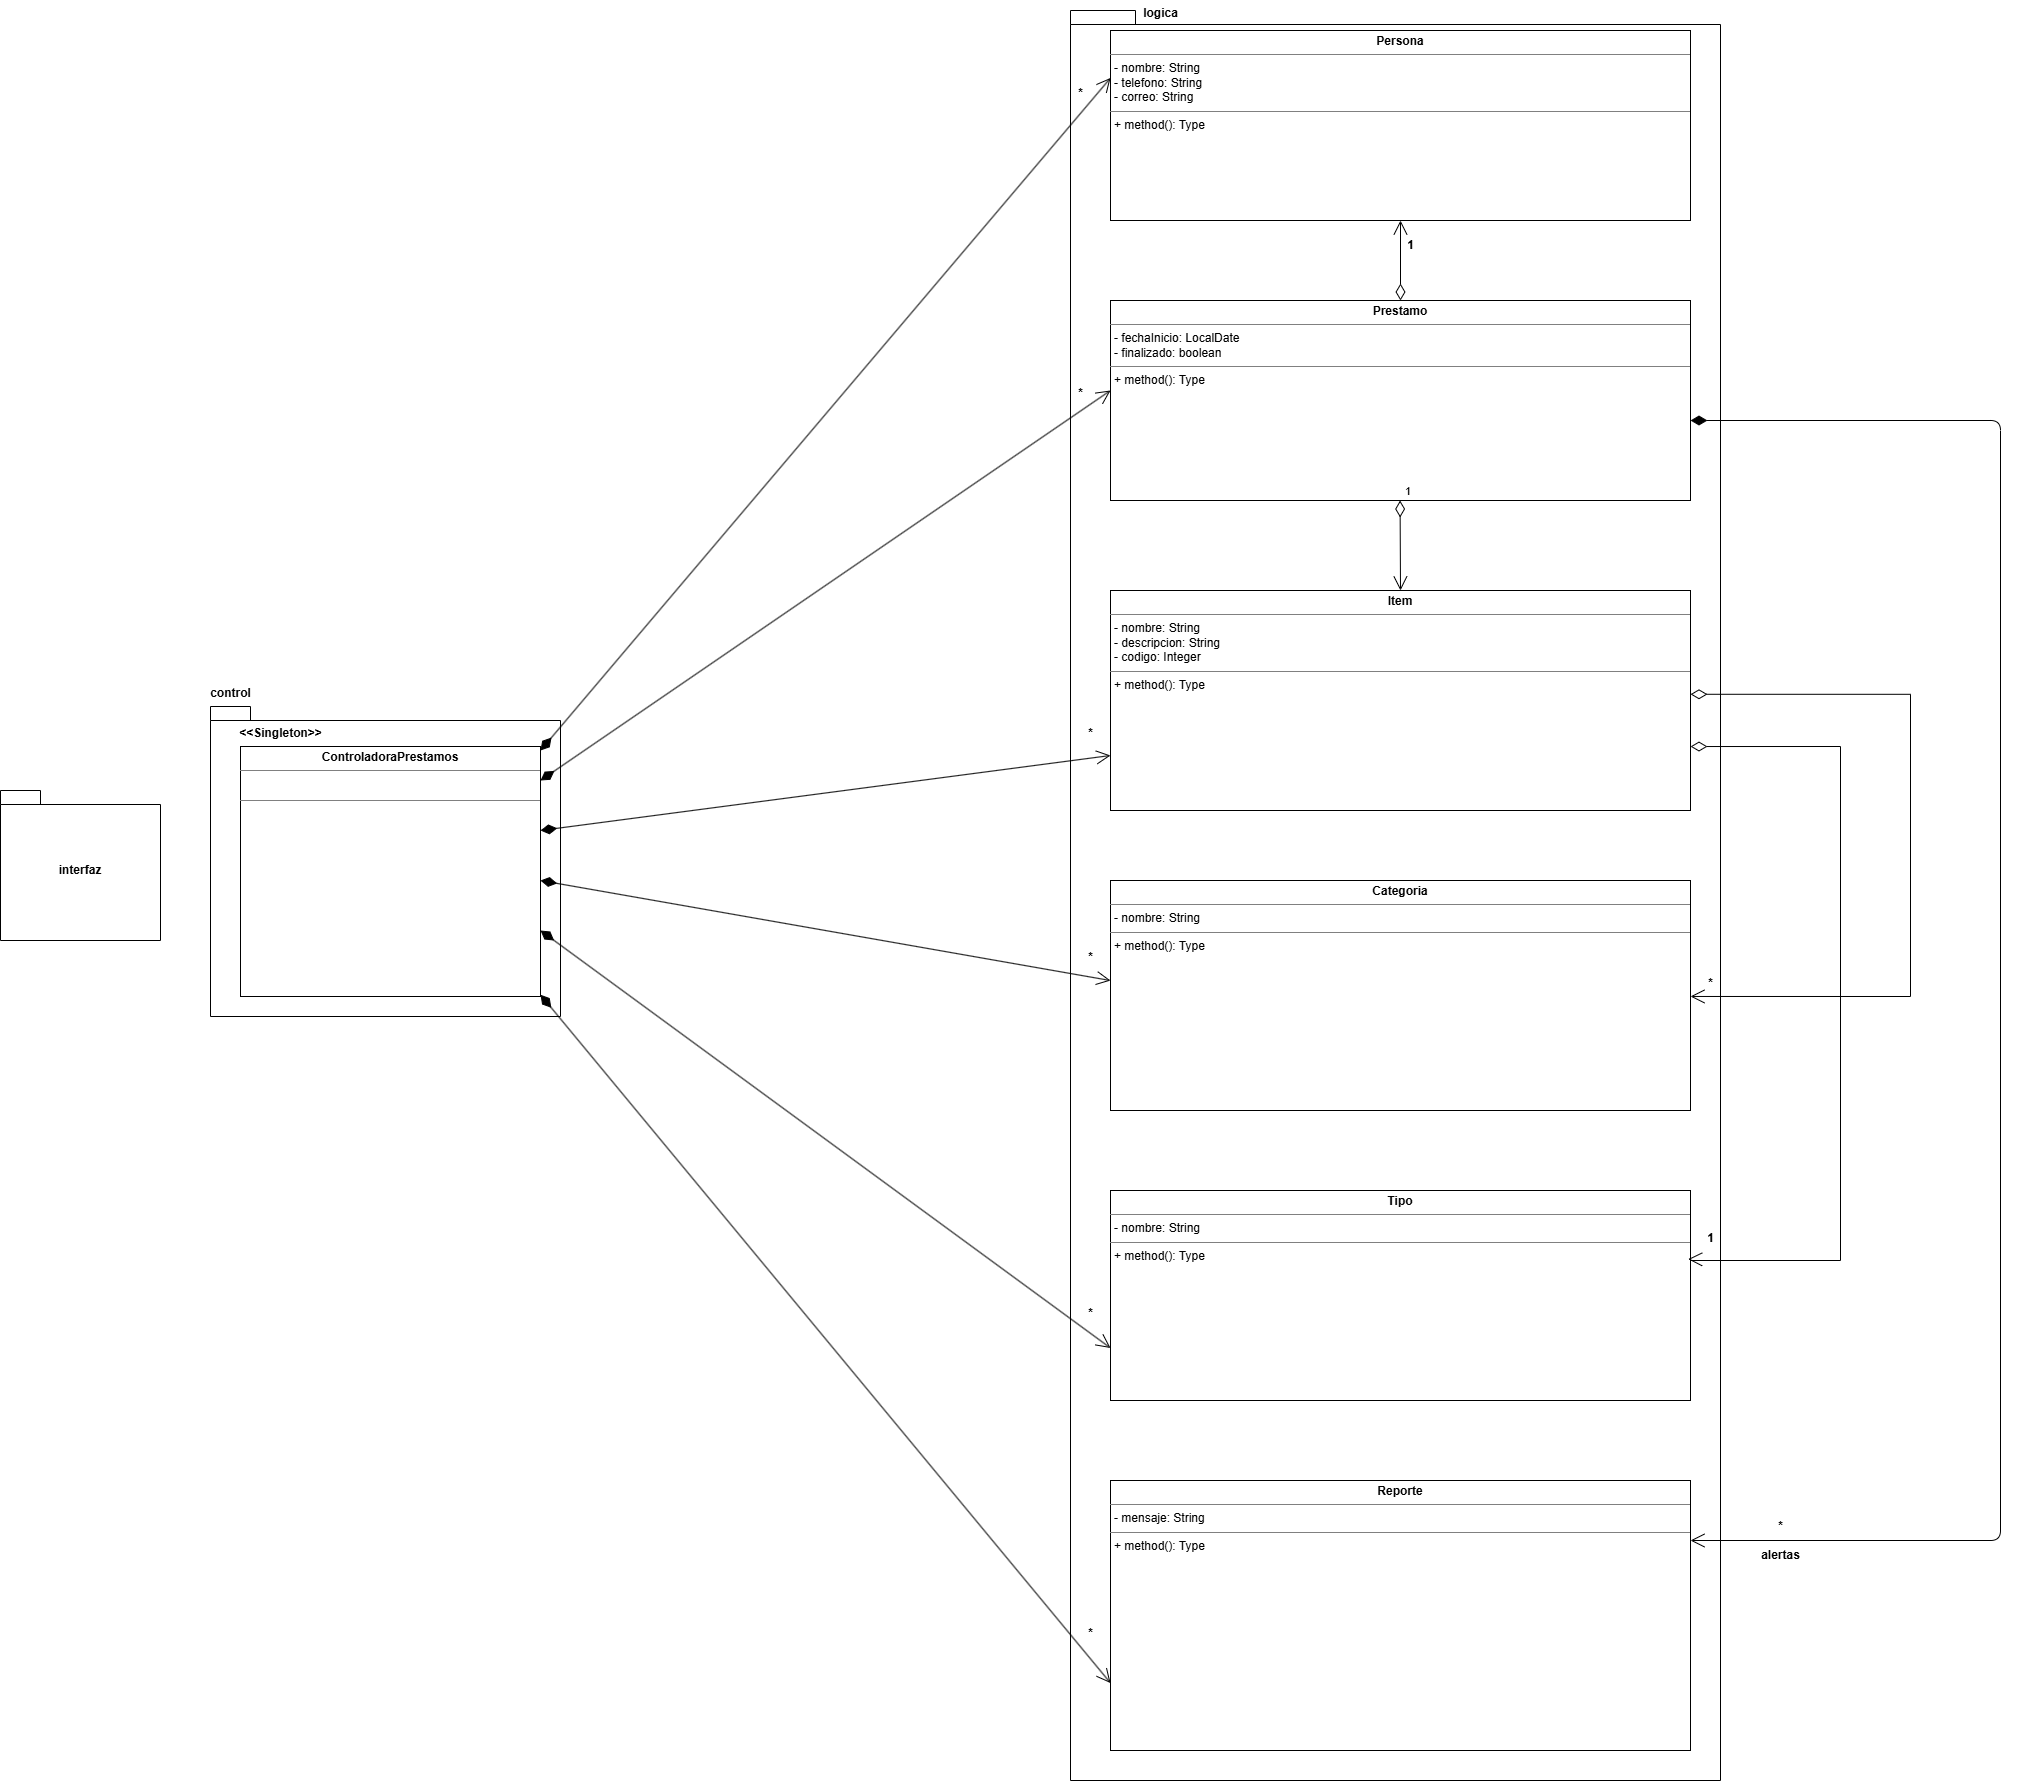

The diagram above was exported from draw.io. Its source (the exported page's mxGraphModel, read from the mxfile embedded in the PNG):
<mxGraphModel dx="2340" dy="2275" grid="1" gridSize="10" guides="1" tooltips="1" connect="1" arrows="1" fold="1" page="1" pageScale="1" pageWidth="850" pageHeight="1100" math="0" shadow="0">
  <root>
    <mxCell id="0" />
    <mxCell id="1" parent="0" />
    <mxCell id="7hXC5drpR5CJ5ea9cFca-8" parent="1" style="shape=folder;fontStyle=1;spacingTop=10;tabWidth=40;tabHeight=14;tabPosition=left;html=1;whiteSpace=wrap;" value="interfaz" vertex="1">
      <mxGeometry height="150" width="160" x="420" y="300" as="geometry" />
    </mxCell>
    <mxCell id="7hXC5drpR5CJ5ea9cFca-9" parent="1" style="shape=folder;fontStyle=1;spacingTop=10;tabWidth=40;tabHeight=14;tabPosition=left;html=1;whiteSpace=wrap;" value="" vertex="1">
      <mxGeometry height="310" width="350" x="630" y="216" as="geometry" />
    </mxCell>
    <mxCell id="7hXC5drpR5CJ5ea9cFca-10" parent="1" style="verticalAlign=top;align=left;overflow=fill;html=1;whiteSpace=wrap;" value="&lt;p style=&quot;margin:0px;margin-top:4px;text-align:center;&quot;&gt;&lt;b&gt;ControladoraPrestamos&lt;/b&gt;&lt;/p&gt;&lt;hr size=&quot;1&quot; style=&quot;border-style:solid;&quot;&gt;&lt;div style=&quot;height:2px;&quot;&gt;&lt;br&gt;&lt;/div&gt;&lt;br&gt;&lt;hr size=&quot;1&quot; style=&quot;border-style:solid;&quot;&gt;&lt;div style=&quot;height:2px;&quot;&gt;&lt;br&gt;&lt;/div&gt;" vertex="1">
      <mxGeometry height="250" width="300" x="660" y="256" as="geometry" />
    </mxCell>
    <mxCell id="7hXC5drpR5CJ5ea9cFca-11" parent="1" style="shape=folder;fontStyle=1;spacingTop=10;tabWidth=40;tabHeight=14;tabPosition=left;html=1;whiteSpace=wrap;" value="" vertex="1">
      <mxGeometry height="1770" width="650" x="1490" y="-480" as="geometry" />
    </mxCell>
    <mxCell id="7hXC5drpR5CJ5ea9cFca-12" parent="1" style="text;align=center;fontStyle=1;verticalAlign=middle;spacingLeft=3;spacingRight=3;strokeColor=none;rotatable=0;points=[[0,0.5],[1,0.5]];portConstraint=eastwest;html=1;" value="control" vertex="1">
      <mxGeometry height="26" width="80" x="610" y="190" as="geometry" />
    </mxCell>
    <mxCell id="7hXC5drpR5CJ5ea9cFca-13" parent="1" style="text;align=center;fontStyle=1;verticalAlign=middle;spacingLeft=3;spacingRight=3;strokeColor=none;rotatable=0;points=[[0,0.5],[1,0.5]];portConstraint=eastwest;html=1;" value="logica" vertex="1">
      <mxGeometry height="26" width="80" x="1540" y="-490" as="geometry" />
    </mxCell>
    <mxCell id="7hXC5drpR5CJ5ea9cFca-14" parent="1" style="verticalAlign=top;align=left;overflow=fill;html=1;whiteSpace=wrap;" value="&lt;p style=&quot;margin:0px;margin-top:4px;text-align:center;&quot;&gt;&lt;b&gt;Persona&lt;/b&gt;&lt;/p&gt;&lt;hr size=&quot;1&quot; style=&quot;border-style:solid;&quot;&gt;&lt;p style=&quot;margin:0px;margin-left:4px;&quot;&gt;- nombre: String&lt;/p&gt;&lt;p style=&quot;margin:0px;margin-left:4px;&quot;&gt;- telefono: String&lt;/p&gt;&lt;p style=&quot;margin:0px;margin-left:4px;&quot;&gt;- correo: String&lt;/p&gt;&lt;hr size=&quot;1&quot; style=&quot;border-style:solid;&quot;&gt;&lt;p style=&quot;margin:0px;margin-left:4px;&quot;&gt;+ method(): Type&lt;/p&gt;" vertex="1">
      <mxGeometry height="190" width="580" x="1530" y="-460" as="geometry" />
    </mxCell>
    <mxCell id="7hXC5drpR5CJ5ea9cFca-15" parent="1" style="verticalAlign=top;align=left;overflow=fill;html=1;whiteSpace=wrap;points=[[0,0,0,0,0],[0,0.25,0,0,0],[0,0.5,0,0,0],[0,0.75,0,0,0],[0,1,0,0,0],[0.25,0,0,0,0],[0.25,1,0,0,0],[0.5,0,0,0,0],[0.5,1,0,0,0],[0.75,0,0,0,0],[0.75,1,0,0,0],[1,0,0,0,0],[1,0.25,0,0,0],[1,0.5,0,0,0],[1,0.75,0,0,0],[1,1,0,0,0]];" value="&lt;p style=&quot;margin:0px;margin-top:4px;text-align:center;&quot;&gt;&lt;b&gt;Prestamo&lt;/b&gt;&lt;/p&gt;&lt;hr size=&quot;1&quot; style=&quot;border-style:solid;&quot;&gt;&lt;p style=&quot;margin:0px;margin-left:4px;&quot;&gt;- fechaInicio: LocalDate&amp;nbsp;&lt;/p&gt;&lt;p style=&quot;margin:0px;margin-left:4px;&quot;&gt;- finalizado: boolean&lt;/p&gt;&lt;hr size=&quot;1&quot; style=&quot;border-style:solid;&quot;&gt;&lt;p style=&quot;margin:0px;margin-left:4px;&quot;&gt;+ method(): Type&lt;/p&gt;" vertex="1">
      <mxGeometry height="200" width="580" x="1530" y="-190" as="geometry" />
    </mxCell>
    <mxCell id="7hXC5drpR5CJ5ea9cFca-16" parent="1" style="verticalAlign=top;align=left;overflow=fill;html=1;whiteSpace=wrap;" value="&lt;p style=&quot;margin:0px;margin-top:4px;text-align:center;&quot;&gt;&lt;b&gt;Item&lt;/b&gt;&lt;/p&gt;&lt;hr size=&quot;1&quot; style=&quot;border-style:solid;&quot;&gt;&lt;p style=&quot;margin:0px;margin-left:4px;&quot;&gt;- nombre: String&amp;nbsp;&lt;/p&gt;&lt;p style=&quot;margin:0px;margin-left:4px;&quot;&gt;- descripcion: String&lt;/p&gt;&lt;p style=&quot;margin:0px;margin-left:4px;&quot;&gt;- codigo: Integer&amp;nbsp;&lt;/p&gt;&lt;hr size=&quot;1&quot; style=&quot;border-style:solid;&quot;&gt;&lt;p style=&quot;margin:0px;margin-left:4px;&quot;&gt;+ method(): Type&lt;/p&gt;" vertex="1">
      <mxGeometry height="220" width="580" x="1530" y="100" as="geometry" />
    </mxCell>
    <mxCell id="7hXC5drpR5CJ5ea9cFca-17" parent="1" style="verticalAlign=top;align=left;overflow=fill;html=1;whiteSpace=wrap;" value="&lt;p style=&quot;margin:0px;margin-top:4px;text-align:center;&quot;&gt;&lt;b&gt;Categoria&lt;/b&gt;&lt;/p&gt;&lt;hr size=&quot;1&quot; style=&quot;border-style:solid;&quot;&gt;&lt;p style=&quot;margin:0px;margin-left:4px;&quot;&gt;- nombre: String&lt;/p&gt;&lt;hr size=&quot;1&quot; style=&quot;border-style:solid;&quot;&gt;&lt;p style=&quot;margin:0px;margin-left:4px;&quot;&gt;+ method(): Type&lt;/p&gt;" vertex="1">
      <mxGeometry height="230" width="580" x="1530" y="390" as="geometry" />
    </mxCell>
    <mxCell id="7hXC5drpR5CJ5ea9cFca-18" parent="1" style="verticalAlign=top;align=left;overflow=fill;html=1;whiteSpace=wrap;" value="&lt;p style=&quot;margin:0px;margin-top:4px;text-align:center;&quot;&gt;&lt;b&gt;Tipo&lt;/b&gt;&lt;/p&gt;&lt;hr size=&quot;1&quot; style=&quot;border-style:solid;&quot;&gt;&lt;p style=&quot;margin:0px;margin-left:4px;&quot;&gt;- nombre: String&lt;/p&gt;&lt;hr size=&quot;1&quot; style=&quot;border-style:solid;&quot;&gt;&lt;p style=&quot;margin:0px;margin-left:4px;&quot;&gt;+ method(): Type&lt;/p&gt;" vertex="1">
      <mxGeometry height="210" width="580" x="1530" y="700" as="geometry" />
    </mxCell>
    <mxCell id="7hXC5drpR5CJ5ea9cFca-19" parent="1" style="verticalAlign=top;align=left;overflow=fill;html=1;whiteSpace=wrap;" value="&lt;p style=&quot;margin:0px;margin-top:4px;text-align:center;&quot;&gt;&lt;b&gt;Reporte&lt;/b&gt;&lt;/p&gt;&lt;hr size=&quot;1&quot; style=&quot;border-style:solid;&quot;&gt;&lt;p style=&quot;margin:0px;margin-left:4px;&quot;&gt;- mensaje: String&lt;/p&gt;&lt;hr size=&quot;1&quot; style=&quot;border-style:solid;&quot;&gt;&lt;p style=&quot;margin:0px;margin-left:4px;&quot;&gt;+ method(): Type&lt;/p&gt;" vertex="1">
      <mxGeometry height="270" width="580" x="1530" y="990" as="geometry" />
    </mxCell>
    <mxCell id="7hXC5drpR5CJ5ea9cFca-20" parent="1" style="text;align=center;fontStyle=1;verticalAlign=middle;spacingLeft=3;spacingRight=3;strokeColor=none;rotatable=0;points=[[0,0.5],[1,0.5]];portConstraint=eastwest;html=1;" value="&amp;lt;&amp;lt;Singleton&amp;gt;&amp;gt;" vertex="1">
      <mxGeometry height="26" width="80" x="660" y="230" as="geometry" />
    </mxCell>
    <mxCell id="ktdN0Q8qYCUcBWmScPc9-4" edge="1" parent="1" style="endArrow=open;html=1;endSize=12;startArrow=diamondThin;startSize=14;startFill=0;align=left;verticalAlign=bottom;rounded=0;entryX=0.5;entryY=0;entryDx=0;entryDy=0;" target="7hXC5drpR5CJ5ea9cFca-16" value="1">
      <mxGeometry relative="1" x="-1" y="3" as="geometry">
        <mxPoint x="1819.58" y="10" as="sourcePoint" />
        <mxPoint x="1819.58" y="120" as="targetPoint" />
      </mxGeometry>
    </mxCell>
    <mxCell id="ktdN0Q8qYCUcBWmScPc9-5" edge="1" parent="1" source="7hXC5drpR5CJ5ea9cFca-15" style="endArrow=open;html=1;endSize=12;startArrow=diamondThin;startSize=14;startFill=1;edgeStyle=orthogonalEdgeStyle;align=left;verticalAlign=bottom;rounded=1;curved=0;" target="7hXC5drpR5CJ5ea9cFca-19" value="">
      <mxGeometry relative="1" x="-0.9885" y="10" as="geometry">
        <mxPoint as="offset" />
        <Array as="points">
          <mxPoint x="2420" y="-70" />
          <mxPoint x="2420" y="1050" />
        </Array>
        <mxPoint x="2420" y="560" as="sourcePoint" />
        <mxPoint x="2260" y="560" as="targetPoint" />
      </mxGeometry>
    </mxCell>
    <mxCell id="ktdN0Q8qYCUcBWmScPc9-6" edge="1" parent="1" source="7hXC5drpR5CJ5ea9cFca-15" style="endArrow=open;html=1;endSize=12;startArrow=diamondThin;startSize=14;startFill=0;align=left;verticalAlign=bottom;rounded=0;entryX=0.5;entryY=1;entryDx=0;entryDy=0;exitX=0.5;exitY=0;exitDx=0;exitDy=0;exitPerimeter=0;" target="7hXC5drpR5CJ5ea9cFca-14" value="">
      <mxGeometry relative="1" x="-1" y="3" as="geometry">
        <mxPoint as="offset" />
        <mxPoint x="1820" y="-220" as="sourcePoint" />
        <mxPoint x="1819.6999999999998" y="-250" as="targetPoint" />
      </mxGeometry>
    </mxCell>
    <mxCell id="ktdN0Q8qYCUcBWmScPc9-7" edge="1" parent="1" style="endArrow=open;html=1;endSize=12;startArrow=diamondThin;startSize=14;startFill=1;align=left;verticalAlign=bottom;rounded=1;entryX=0;entryY=0.25;entryDx=0;entryDy=0;" target="7hXC5drpR5CJ5ea9cFca-14" value="">
      <mxGeometry relative="1" x="-1" y="3" as="geometry">
        <mxPoint x="960" y="260" as="sourcePoint" />
        <mxPoint x="1120" y="-40" as="targetPoint" />
      </mxGeometry>
    </mxCell>
    <mxCell id="ktdN0Q8qYCUcBWmScPc9-8" edge="1" parent="1" style="endArrow=open;html=1;endSize=12;startArrow=diamondThin;startSize=14;startFill=1;align=left;verticalAlign=bottom;rounded=0;entryX=0;entryY=0.45;entryDx=0;entryDy=0;entryPerimeter=0;" target="7hXC5drpR5CJ5ea9cFca-15" value="">
      <mxGeometry relative="1" x="-1" y="3" as="geometry">
        <mxPoint x="960" y="290" as="sourcePoint" />
        <mxPoint x="1120" y="290" as="targetPoint" />
      </mxGeometry>
    </mxCell>
    <mxCell id="ktdN0Q8qYCUcBWmScPc9-9" edge="1" parent="1" style="endArrow=open;html=1;endSize=12;startArrow=diamondThin;startSize=14;startFill=1;align=left;verticalAlign=bottom;rounded=0;entryX=0;entryY=0.75;entryDx=0;entryDy=0;" target="7hXC5drpR5CJ5ea9cFca-16" value="">
      <mxGeometry relative="1" x="-1" y="3" as="geometry">
        <mxPoint x="960" y="340" as="sourcePoint" />
        <mxPoint x="1120" y="340" as="targetPoint" />
      </mxGeometry>
    </mxCell>
    <mxCell id="ktdN0Q8qYCUcBWmScPc9-10" edge="1" parent="1" style="endArrow=open;html=1;endSize=12;startArrow=diamondThin;startSize=14;startFill=1;align=left;verticalAlign=bottom;rounded=0;entryX=0;entryY=0.435;entryDx=0;entryDy=0;entryPerimeter=0;" target="7hXC5drpR5CJ5ea9cFca-17" value="">
      <mxGeometry relative="1" x="-1" y="3" as="geometry">
        <mxPoint x="960" y="390" as="sourcePoint" />
        <mxPoint x="1120" y="390" as="targetPoint" />
      </mxGeometry>
    </mxCell>
    <mxCell id="ktdN0Q8qYCUcBWmScPc9-11" edge="1" parent="1" style="endArrow=open;html=1;endSize=12;startArrow=diamondThin;startSize=14;startFill=1;align=left;verticalAlign=bottom;rounded=0;entryX=0;entryY=0.75;entryDx=0;entryDy=0;" target="7hXC5drpR5CJ5ea9cFca-18" value="">
      <mxGeometry relative="1" x="-1" y="3" as="geometry">
        <mxPoint x="960" y="440" as="sourcePoint" />
        <mxPoint x="1120" y="440" as="targetPoint" />
      </mxGeometry>
    </mxCell>
    <mxCell id="ktdN0Q8qYCUcBWmScPc9-12" edge="1" parent="1" style="endArrow=open;html=1;endSize=12;startArrow=diamondThin;startSize=14;startFill=1;align=left;verticalAlign=bottom;rounded=0;entryX=0;entryY=0.75;entryDx=0;entryDy=0;" target="7hXC5drpR5CJ5ea9cFca-19" value="">
      <mxGeometry relative="1" x="-1" y="3" as="geometry">
        <mxPoint as="offset" />
        <mxPoint x="960" y="504.23" as="sourcePoint" />
        <mxPoint x="1120" y="504.23" as="targetPoint" />
      </mxGeometry>
    </mxCell>
    <mxCell id="ktdN0Q8qYCUcBWmScPc9-13" edge="1" parent="1" style="endArrow=open;html=1;endSize=12;startArrow=diamondThin;startSize=14;startFill=0;edgeStyle=orthogonalEdgeStyle;align=left;verticalAlign=bottom;rounded=0;entryX=1;entryY=0.5;entryDx=0;entryDy=0;" value="">
      <mxGeometry relative="1" x="-1" y="3" as="geometry">
        <Array as="points">
          <mxPoint x="2330" y="204" />
          <mxPoint x="2330" y="506" />
        </Array>
        <mxPoint x="2110" y="203.78" as="sourcePoint" />
        <mxPoint x="2110.0000000000005" y="505.97" as="targetPoint" />
      </mxGeometry>
    </mxCell>
    <mxCell id="ktdN0Q8qYCUcBWmScPc9-14" edge="1" parent="1" style="endArrow=open;html=1;endSize=12;startArrow=diamondThin;startSize=14;startFill=0;edgeStyle=orthogonalEdgeStyle;align=left;verticalAlign=bottom;rounded=0;entryX=0.996;entryY=0.327;entryDx=0;entryDy=0;entryPerimeter=0;" target="7hXC5drpR5CJ5ea9cFca-18" value="">
      <mxGeometry relative="1" x="-1" y="3" as="geometry">
        <Array as="points">
          <mxPoint x="2260" y="256" />
          <mxPoint x="2260" y="770" />
          <mxPoint x="2110" y="770" />
          <mxPoint x="2110" y="769" />
        </Array>
        <mxPoint x="2110" y="256.03" as="sourcePoint" />
        <mxPoint x="2110" y="558.22" as="targetPoint" />
      </mxGeometry>
    </mxCell>
    <mxCell id="ktdN0Q8qYCUcBWmScPc9-15" parent="1" style="text;align=center;fontStyle=1;verticalAlign=middle;spacingLeft=3;spacingRight=3;strokeColor=none;rotatable=0;points=[[0,0.5],[1,0.5]];portConstraint=eastwest;html=1;" value="&lt;div&gt;&lt;br&gt;&lt;/div&gt;&lt;div&gt;*&lt;/div&gt;&lt;div&gt;&lt;br&gt;&lt;/div&gt;alertas" vertex="1">
      <mxGeometry height="26" width="80" x="2160" y="1030" as="geometry" />
    </mxCell>
    <mxCell id="ktdN0Q8qYCUcBWmScPc9-17" parent="1" style="text;align=center;fontStyle=1;verticalAlign=middle;spacingLeft=3;spacingRight=3;strokeColor=none;rotatable=0;points=[[0,0.5],[1,0.5]];portConstraint=eastwest;html=1;" value="*" vertex="1">
      <mxGeometry height="26" width="20" x="2120" y="480" as="geometry" />
    </mxCell>
    <mxCell id="ktdN0Q8qYCUcBWmScPc9-19" parent="1" style="text;align=center;fontStyle=1;verticalAlign=middle;spacingLeft=3;spacingRight=3;strokeColor=none;rotatable=0;points=[[0,0.5],[1,0.5]];portConstraint=eastwest;html=1;" value="1" vertex="1">
      <mxGeometry height="10" width="40" x="1810" y="-250" as="geometry" />
    </mxCell>
    <mxCell id="ktdN0Q8qYCUcBWmScPc9-20" parent="1" style="text;align=center;fontStyle=1;verticalAlign=middle;spacingLeft=3;spacingRight=3;strokeColor=none;rotatable=0;points=[[0,0.5],[1,0.5]];portConstraint=eastwest;html=1;" value="1" vertex="1">
      <mxGeometry height="16" width="50" x="2105" y="740" as="geometry" />
    </mxCell>
    <mxCell id="ktdN0Q8qYCUcBWmScPc9-21" parent="1" style="text;align=center;fontStyle=1;verticalAlign=middle;spacingLeft=3;spacingRight=3;strokeColor=none;rotatable=0;points=[[0,0.5],[1,0.5]];portConstraint=eastwest;html=1;" value="*" vertex="1">
      <mxGeometry height="26" width="80" x="1470" y="1130" as="geometry" />
    </mxCell>
    <mxCell id="ktdN0Q8qYCUcBWmScPc9-22" parent="1" style="text;align=center;fontStyle=1;verticalAlign=middle;spacingLeft=3;spacingRight=3;strokeColor=none;rotatable=0;points=[[0,0.5],[1,0.5]];portConstraint=eastwest;html=1;" value="*" vertex="1">
      <mxGeometry height="26" width="80" x="1470" y="810" as="geometry" />
    </mxCell>
    <mxCell id="ktdN0Q8qYCUcBWmScPc9-23" parent="1" style="text;align=center;fontStyle=1;verticalAlign=middle;spacingLeft=3;spacingRight=3;strokeColor=none;rotatable=0;points=[[0,0.5],[1,0.5]];portConstraint=eastwest;html=1;" value="*" vertex="1">
      <mxGeometry height="26" width="80" x="1470" y="454" as="geometry" />
    </mxCell>
    <mxCell id="ktdN0Q8qYCUcBWmScPc9-24" parent="1" style="text;align=center;fontStyle=1;verticalAlign=middle;spacingLeft=3;spacingRight=3;strokeColor=none;rotatable=0;points=[[0,0.5],[1,0.5]];portConstraint=eastwest;html=1;" value="*" vertex="1">
      <mxGeometry height="26" width="80" x="1470" y="230" as="geometry" />
    </mxCell>
    <mxCell id="ktdN0Q8qYCUcBWmScPc9-25" parent="1" style="text;align=center;fontStyle=1;verticalAlign=middle;spacingLeft=3;spacingRight=3;strokeColor=none;rotatable=0;points=[[0,0.5],[1,0.5]];portConstraint=eastwest;html=1;" value="*" vertex="1">
      <mxGeometry height="26" width="80" x="1460" y="-110" as="geometry" />
    </mxCell>
    <mxCell id="ktdN0Q8qYCUcBWmScPc9-26" parent="1" style="text;align=center;fontStyle=1;verticalAlign=middle;spacingLeft=3;spacingRight=3;strokeColor=none;rotatable=0;points=[[0,0.5],[1,0.5]];portConstraint=eastwest;html=1;" value="*" vertex="1">
      <mxGeometry height="26" width="80" x="1460" y="-410" as="geometry" />
    </mxCell>
  </root>
</mxGraphModel>